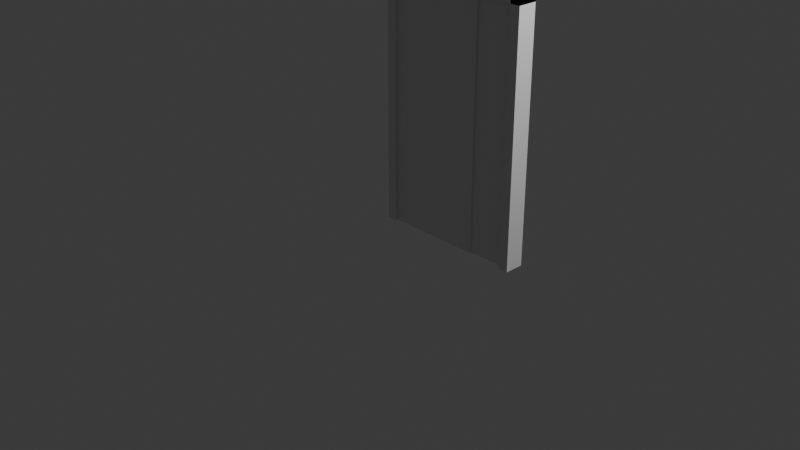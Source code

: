 # Source: Door.blend  (saved by Blender 4.2.66; exported with 4.5.12 LTS)
import bpy
from mathutils import Matrix  # noqa: F401  (used for matrix-valued properties, if any)

bpy.ops.wm.read_factory_settings(use_empty=True)
scene = bpy.context.scene
scene.name = 'Scene'

# ---- collections
col_collection = bpy.data.collections.new('Collection'); scene.collection.children.link(col_collection)
col_doorframe = bpy.data.collections.new('DoorFrame'); scene.collection.children.link(col_doorframe)
col_door = bpy.data.collections.new('Door'); scene.collection.children.link(col_door)
col_wall = bpy.data.collections.new('Wall'); scene.collection.children.link(col_wall)

# ---- materials (node trees are filled in below, after node groups)
mat_material = bpy.data.materials.new('Material')
mat_material.alpha_threshold = 0.0
mat_material.roughness = 0.5
mat_material.line_color = (0.0, 0.0, 0.0, 1.0)
mat_material_001 = bpy.data.materials.new('Material.001')
mat_material_001.alpha_threshold = 0.0
mat_material_001.roughness = 0.5
mat_material_001.line_color = (0.0, 0.0, 0.0, 1.0)

# ---- material node trees
mat_material.use_nodes = True; mat_material.node_tree.nodes.clear()
_N = mat_material.node_tree.nodes; _L = mat_material.node_tree.links
n0 = _N.new('ShaderNodeOutputMaterial'); n0.name = 'Material Output'; n0.location = (300, 300)
n1 = _N.new('ShaderNodeBsdfPrincipled'); n1.name = 'Principled BSDF'; n1.location = (10, 300)
n1.inputs[3].default_value = 1.45
_L.new(n1.outputs[0], n0.inputs[0])
n0.is_active_output = True
mat_material_001.use_nodes = True; mat_material_001.node_tree.nodes.clear()
_N = mat_material_001.node_tree.nodes; _L = mat_material_001.node_tree.links
n0 = _N.new('ShaderNodeOutputMaterial'); n0.name = 'Material Output'; n0.location = (300, 300)
n1 = _N.new('ShaderNodeBsdfPrincipled'); n1.name = 'Principled BSDF'; n1.location = (10, 300)
n1.inputs[3].default_value = 1.45
_L.new(n1.outputs[0], n0.inputs[0])
n0.is_active_output = True

# ---- world
world_world = bpy.data.worlds.new('World'); scene.world = world_world
world_world.use_nodes = True; world_world.node_tree.nodes.clear()
_N = world_world.node_tree.nodes; _L = world_world.node_tree.links
n0 = _N.new('ShaderNodeOutputWorld'); n0.name = 'World Output'; n0.location = (300, 300)
n1 = _N.new('ShaderNodeBackground'); n1.name = 'Background'; n1.location = (10, 300)
n1.inputs[0].default_value = (0.05088, 0.05088, 0.05088, 1.0)
_L.new(n1.outputs[0], n0.inputs[0])
n0.is_active_output = True
world_world.color = (0.05088, 0.05088, 0.05088)
world_world.sun_shadow_jitter_overblur = 0.0

# ---- cameras
cam_camera = bpy.data.cameras.new('Camera')
cam_camera.clip_end = 100.0
cam_camera.ortho_scale = 7.314

# ---- lights
light_light = bpy.data.lights.new('Light', 'POINT')
light_light.energy = 1000.0
light_light.shadow_soft_size = 0.1

# ---- meshes
me_cube_003 = bpy.data.meshes.new('Cube.003')
me_cube_003.from_pydata([(-1.0, -1.0, -1.0), (-1.0, -1.0, 1.0), (-1.0, 1.0, -1.0), (-1.0, 1.0, 1.0), (1.0, -1.0, -1.0), (1.0, -1.0, 1.0), (1.0, 1.0, -1.0), (1.0, 1.0, 1.0), (-1.0, -1.0, -51.0), (-1.0, -1.0, 1.0), (-1.0, 1.0, -51.0), (-1.0, 1.0, 1.0), (-0.875, -1.0, -51.0), (-0.875, -1.0, 1.0), (-0.875, 1.0, -51.0), (-0.875, 1.0, 1.0), (0.875, -1.0, -51.0), (0.875, -1.0, 1.0), (0.875, 1.0, -51.0), (0.875, 1.0, 1.0), (1.0, -1.0, -51.0), (1.0, -1.0, 1.0), (1.0, 1.0, -51.0), (1.0, 1.0, 1.0)], [], [(0, 1, 3, 2), (2, 3, 7, 6), (6, 7, 5, 4), (4, 5, 1, 0), (2, 6, 4, 0), (7, 3, 1, 5), (8, 9, 11, 10), (10, 11, 15, 14), (14, 15, 13, 12), (12, 13, 9, 8), (10, 14, 12, 8), (15, 11, 9, 13), (16, 17, 19, 18), (18, 19, 23, 22), (22, 23, 21, 20), (20, 21, 17, 16), (18, 22, 20, 16), (23, 19, 17, 21)])
_uv = me_cube_003.uv_layers.new(name='UVMap')
_uv.uv.foreach_set('vector', [0.375, 0.0, 0.625, 0.0, 0.625, 0.25, 0.375, 0.25, 0.375, 0.25, 0.625, 0.25, 0.625, 0.5, 0.375, 0.5, 0.375, 0.5, 0.625, 0.5, 0.625, 0.75, 0.375, 0.75, 0.375, 0.75, 0.625, 0.75, 0.625, 1.0, 0.375, 1.0, 0.125, 0.5, 0.375, 0.5, 0.375, 0.75, 0.125, 0.75, 0.625, 0.5, 0.875, 0.5, 0.875, 0.75, 0.625, 0.75, 0.375, 0.0, 0.625, 0.0, 0.625, 0.25, 0.375, 0.25, 0.375, 0.25, 0.625, 0.25, 0.625, 0.5, 0.375, 0.5, 0.375, 0.5, 0.625, 0.5, 0.625, 0.75, 0.375, 0.75, 0.375, 0.75, 0.625, 0.75, 0.625, 1.0, 0.375, 1.0, 0.125, 0.5, 0.375, 0.5, 0.375, 0.75, 0.125, 0.75, 0.625, 0.5, 0.875, 0.5, 0.875, 0.75, 0.625, 0.75, 0.375, 0.0, 0.625, 0.0, 0.625, 0.25, 0.375, 0.25, 0.375, 0.25, 0.625, 0.25, 0.625, 0.5, 0.375, 0.5, 0.375, 0.5, 0.625, 0.5, 0.625, 0.75, 0.375, 0.75, 0.375, 0.75, 0.625, 0.75, 0.625, 1.0, 0.375, 1.0, 0.125, 0.5, 0.375, 0.5, 0.375, 0.75, 0.125, 0.75, 0.625, 0.5, 0.875, 0.5, 0.875, 0.75, 0.625, 0.75])
me_cube_003.update()
me_cube = bpy.data.meshes.new('Cube')
me_cube.from_pydata([(1.0, 1.0, 1.0), (1.0, 1.0, -1.0), (1.0, -1.0, 1.0), (1.0, -1.0, -1.0), (-1.0, 1.0, 1.0), (-1.0, 1.0, -1.0), (-1.0, -1.0, 1.0), (-1.0, -1.0, -1.0)], [], [(0, 4, 6, 2), (3, 2, 6, 7), (7, 6, 4, 5), (5, 1, 3, 7), (1, 0, 2, 3), (5, 4, 0, 1)])
_uv = me_cube.uv_layers.new(name='UVMap')
_uv.uv.foreach_set('vector', [0.625, 0.5, 0.875, 0.5, 0.875, 0.75, 0.625, 0.75, 0.375, 0.75, 0.625, 0.75, 0.625, 1.0, 0.375, 1.0, 0.375, 0.0, 0.625, 0.0, 0.625, 0.25, 0.375, 0.25, 0.125, 0.5, 0.375, 0.5, 0.375, 0.75, 0.125, 0.75, 0.375, 0.5, 0.625, 0.5, 0.625, 0.75, 0.375, 0.75, 0.375, 0.25, 0.625, 0.25, 0.625, 0.5, 0.375, 0.5])
me_cube.materials.append(mat_material)
me_cube.use_mirror_vertex_groups = False
me_cube.update()
me_cube_004 = bpy.data.meshes.new('Cube.004')
me_cube_004.from_pydata([(1.0, 1.0, 1.0), (1.0, 1.0, -1.0), (1.0, -1.0, 1.0), (1.0, -1.0, -1.0), (-1.0, 1.0, 1.0), (-1.0, 1.0, -1.0), (-1.0, -1.0, 1.0), (-1.0, -1.0, -1.0)], [], [(0, 4, 6, 2), (3, 2, 6, 7), (7, 6, 4, 5), (5, 1, 3, 7), (1, 0, 2, 3), (5, 4, 0, 1)])
_uv = me_cube_004.uv_layers.new(name='UVMap')
_uv.uv.foreach_set('vector', [0.625, 0.5, 0.875, 0.5, 0.875, 0.75, 0.625, 0.75, 0.375, 0.75, 0.625, 0.75, 0.625, 1.0, 0.375, 1.0, 0.375, 0.0, 0.625, 0.0, 0.625, 0.25, 0.375, 0.25, 0.125, 0.5, 0.375, 0.5, 0.375, 0.75, 0.125, 0.75, 0.375, 0.5, 0.625, 0.5, 0.625, 0.75, 0.375, 0.75, 0.375, 0.25, 0.625, 0.25, 0.625, 0.5, 0.375, 0.5])
me_cube_004.materials.append(mat_material_001)
me_cube_004.use_mirror_vertex_groups = False
me_cube_004.update()

# ---- objects
ob_light = bpy.data.objects.new('Light', light_light)
ob_camera = bpy.data.objects.new('Camera', cam_camera)
ob_cube_003 = bpy.data.objects.new('Cube.003', me_cube_003)
ob_cube = bpy.data.objects.new('Cube', me_cube)
ob_cube_004 = bpy.data.objects.new('Cube.004', me_cube_004)

# ---- transforms, parenting, visibility, modifiers, constraints
ob_light.location = (4.076, 1.005, 5.904)
ob_light.rotation_euler = (0.6503, 0.05522, 1.866)
ob_light.lock_rotations_4d = False
ob_light.empty_display_type = 'ARROWS'
ob_light.color = (0.0, 0.0, 0.0, 0.0)
ob_light.lineart.crease_threshold = 0.0
ob_camera.location = (7.359, -6.926, 4.958)
ob_camera.rotation_euler = (1.109, 0.0, 0.8149)
ob_camera.lock_rotations_4d = False
ob_camera.empty_display_type = 'ARROWS'
ob_camera.color = (0.0, 0.0, 0.0, 0.0)
ob_camera.display_type = 'WIRE'
ob_camera.lineart.crease_threshold = 0.0
ob_cube_003.location = (0.7, 0.05, 2.55)
ob_cube_003.scale = (0.8, 0.1, 0.05)
ob_cube.location = (0.7, 0.05, 1.25)
ob_cube.scale = (0.7, 0.05, 1.25)
ob_cube.lock_rotations_4d = False
ob_cube.empty_display_type = 'ARROWS'
ob_cube.lineart.crease_threshold = 0.0
ob_cube_004.location = (0.5, 0.05, 1.3)
ob_cube_004.scale = (0.5, 0.07, 1.3)
ob_cube_004.lock_rotations_4d = False
ob_cube_004.empty_display_type = 'ARROWS'
ob_cube_004.lineart.crease_threshold = 0.0

# ---- collection membership
col_collection.objects.link(ob_light)
col_collection.objects.link(ob_camera)
col_doorframe.objects.link(ob_cube_003)
col_door.objects.link(ob_cube)
col_wall.objects.link(ob_cube_004)

# ---- scene / render settings (as saved in the file)
scene.camera = ob_camera
scene.frame_start = 1; scene.frame_end = 250; scene.frame_set(1)
scene.render.engine = 'BLENDER_EEVEE_NEXT'
bpy.context.view_layer.update()
